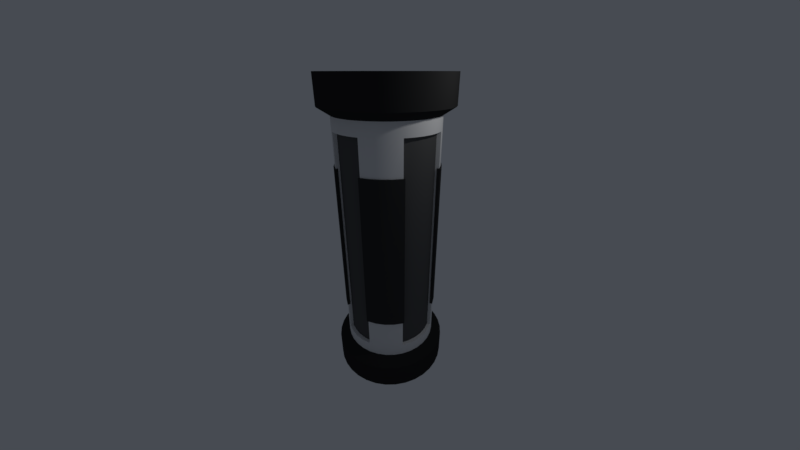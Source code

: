 # Source: acidpipe2.blend  (saved by Blender 2.79.0; exported with 4.5.12 LTS)
import bpy
from mathutils import Matrix  # noqa: F401  (used for matrix-valued properties, if any)

bpy.ops.wm.read_factory_settings(use_empty=True)
scene = bpy.context.scene
scene.name = 'Scene'

# ---- collections
col_collection_1 = bpy.data.collections.new('Collection 1'); scene.collection.children.link(col_collection_1)

# ---- materials (node trees are filled in below, after node groups)
mat_material = bpy.data.materials.new('Material')
mat_material.alpha_threshold = 0.0
mat_material.use_transparent_shadow = False
mat_material.roughness = 0.5
mat_material.line_color = (0.0, 0.0, 0.0, 1.0)
mat_material_001 = bpy.data.materials.new('Material.001')
mat_material_001.alpha_threshold = 0.0
mat_material_001.use_transparent_shadow = False
mat_material_001.diffuse_color = (0.0985, 0.0985, 0.0985, 1.0)
mat_material_001.roughness = 0.5
mat_material_002 = bpy.data.materials.new('Material.002')
mat_material_002.alpha_threshold = 0.0
mat_material_002.use_transparent_shadow = False
mat_material_002.diffuse_color = (0.02721, 0.02721, 0.02721, 1.0)
mat_material_002.roughness = 0.5
mat_material_003 = bpy.data.materials.new('Material.003')
mat_material_003.alpha_threshold = 0.0
mat_material_003.use_transparent_shadow = False
mat_material_003.diffuse_color = (0.03968, 0.03968, 0.03968, 1.0)
mat_material_003.roughness = 0.5
mat_material_004 = bpy.data.materials.new('Material.004')
mat_material_004.alpha_threshold = 0.0
mat_material_004.use_transparent_shadow = False
mat_material_004.diffuse_color = (0.0, 0.8, 0.006545, 1.0)
mat_material_004.roughness = 0.5

# ---- node groups
ng_auto_smooth = bpy.data.node_groups.new('Auto Smooth', 'GeometryNodeTree')
_s = ng_auto_smooth.interface.new_socket(name='Geometry', in_out='OUTPUT', socket_type='NodeSocketGeometry')
_s = ng_auto_smooth.interface.new_socket(name='Geometry', in_out='INPUT', socket_type='NodeSocketGeometry')
_s = ng_auto_smooth.interface.new_socket(name='Angle', in_out='INPUT', socket_type='NodeSocketFloat')
_s.subtype = 'ANGLE'
_s.min_value = 0.0
_s.max_value = 3.142
ng_auto_smooth.is_modifier = True
_N = ng_auto_smooth.nodes; _L = ng_auto_smooth.links
n0 = _N.new('NodeGroupOutput'); n0.name = 'Group Output'; n0.location = (480, -100)
n1 = _N.new('NodeGroupInput'); n1.name = 'Group Input'; n1.location = (-420, -300)
n2 = _N.new('NodeGroupInput'); n2.name = 'Group Input.001'; n2.location = (-60, -100)
n3 = _N.new('GeometryNodeSetShadeSmooth'); n3.name = 'Set Shade Smooth'; n3.location = (120, -100)
n3.domain = 'EDGE'
n4 = _N.new('GeometryNodeSetShadeSmooth'); n4.name = 'Set Shade Smooth.001'; n4.location = (300, -100)
n5 = _N.new('GeometryNodeInputMeshEdgeAngle'); n5.name = 'Edge Angle'; n5.location = (-420, -220)
n6 = _N.new('GeometryNodeInputEdgeSmooth'); n6.name = 'Is Edge Smooth'; n6.location = (-60, -160)
n7 = _N.new('GeometryNodeInputShadeSmooth'); n7.name = 'Is Face Smooth'; n7.location = (-240, -340)
n8 = _N.new('FunctionNodeBooleanMath'); n8.name = 'Boolean Math'; n8.location = (-60, -220)
n9 = _N.new('FunctionNodeCompare'); n9.name = 'Compare'; n9.location = (-240, -180)
n9.operation = 'LESS_EQUAL'
_L.new(n5.outputs[0], n9.inputs[0])
_L.new(n4.outputs[0], n0.inputs[0])
_L.new(n1.outputs[1], n9.inputs[1])
_L.new(n9.outputs[0], n8.inputs[0])
_L.new(n7.outputs[0], n8.inputs[1])
_L.new(n2.outputs[0], n3.inputs[0])
_L.new(n6.outputs[0], n3.inputs[1])
_L.new(n3.outputs[0], n4.inputs[0])
_L.new(n8.outputs[0], n3.inputs[2])
n0.is_active_output = True

# ---- material node trees

# ---- world
world_world = bpy.data.worlds.new('World'); scene.world = world_world
world_world.color = (0.06301, 0.07036, 0.08438)
world_world.use_sun_shadow = False
world_world.sun_shadow_jitter_overblur = 0.0
world_world.cycles.sampling_method = 'MANUAL'

# ---- cameras
cam_camera = bpy.data.cameras.new('Camera')
cam_camera.clip_start = 0.05
cam_camera.lens = 12.28
cam_camera.sensor_width = 32.0
cam_camera.sensor_height = 18.0
cam_camera.ortho_scale = 7.314
cam_camera.lens_unit = 'FOV'
cam_camera.dof.focus_distance = 0.0
cam_camera.dof.aperture_fstop = 128.0

# ---- lights
light_lamp = bpy.data.lights.new('Lamp', 'POINT')
light_lamp.transmission_factor = 0.0
light_lamp.cutoff_distance = 30.0
light_lamp.energy = 100.0
light_lamp.shadow_buffer_clip_start = 1.001
light_lamp.shadow_soft_size = 0.1
light_lamp.shadow_maximum_resolution = 0.006
light_lamp.use_absolute_resolution = True

# ---- meshes
me_cylinder_002 = bpy.data.meshes.new('Cylinder.002')
me_cylinder_002.from_pydata([(4.266e-08, 1.716, -5.371), (4.266e-08, 1.716, 5.371), (0.3153, 1.687, -5.371), (0.3153, 1.687, 5.371), (0.6198, 1.6, -5.371), (0.6198, 1.6, 5.371), (0.9032, 1.459, -5.371), (0.9032, 1.459, 5.371), (1.156, 1.268, -5.371), (1.156, 1.268, 5.371), (1.369, 1.034, -5.371), (1.369, 1.034, 5.371), (1.536, 0.7648, -5.371), (1.536, 0.7648, 5.371), (1.65, 0.4695, -5.371), (1.65, 0.4695, 5.371), (1.708, 0.1583, -5.371), (1.708, 0.1583, 5.371), (1.708, -0.1583, -5.371), (1.708, -0.1583, 5.371), (1.65, -0.4695, -5.371), (1.65, -0.4695, 5.371), (1.536, -0.7648, -5.371), (1.536, -0.7648, 5.371), (1.369, -1.034, -5.371), (1.369, -1.034, 5.371), (1.156, -1.268, -5.371), (1.156, -1.268, 5.371), (0.9032, -1.459, -5.371), (0.9032, -1.459, 5.371), (0.6198, -1.6, -5.371), (0.6198, -1.6, 5.371), (0.3153, -1.687, -5.371), (0.3153, -1.687, 5.371), (-9.255e-07, -1.716, -5.371), (-9.255e-07, -1.716, 5.371), (-0.3153, -1.687, -5.371), (-0.3153, -1.687, 5.371), (-0.6198, -1.6, -5.371), (-0.6198, -1.6, 5.371), (-0.9032, -1.459, -5.371), (-0.9032, -1.459, 5.371), (-1.156, -1.268, -5.371), (-1.156, -1.268, 5.371), (-1.369, -1.034, -5.371), (-1.369, -1.034, 5.371), (-1.536, -0.7648, -5.371), (-1.536, -0.7648, 5.371), (-1.65, -0.4695, -5.371), (-1.65, -0.4695, 5.371), (-1.708, -0.1583, -5.371), (-1.708, -0.1583, 5.371), (-1.708, 0.1583, -5.371), (-1.708, 0.1583, 5.371), (-1.65, 0.4695, -5.371), (-1.65, 0.4695, 5.371), (-1.536, 0.7648, -5.371), (-1.536, 0.7648, 5.371), (-1.369, 1.034, -5.371), (-1.369, 1.034, 5.371), (-1.156, 1.268, -5.371), (-1.156, 1.268, 5.371), (-0.9032, 1.459, -5.371), (-0.9032, 1.459, 5.371), (-0.6198, 1.6, -5.371), (-0.6198, 1.6, 5.371), (-0.3153, 1.687, -5.371), (-0.3153, 1.687, 5.371), (1.575, -0.1459, 3.781), (1.575, -0.1459, -3.781), (1.521, -0.4328, 3.781), (1.521, -0.4328, -3.781), (1.411, -0.7165, 3.781), (1.411, -0.7165, -3.781), (0.5832, -1.471, 3.781), (0.5832, -1.471, -3.781), (0.2906, -1.555, 3.781), (0.2906, -1.555, -3.781), (-8.743e-07, -1.582, 3.781), (-8.743e-07, -1.582, -3.781), (-0.2906, -1.555, 3.781), (-0.2906, -1.555, -3.781), (-0.5832, -1.471, 3.781), (-0.5832, -1.471, -3.781), (-1.411, -0.7165, 3.781), (-1.411, -0.7165, -3.781), (-1.521, -0.4328, 3.781), (-1.521, -0.4328, -3.781), (-1.575, -0.1459, 3.781), (-1.575, -0.1459, -3.781), (-1.575, 0.1459, 3.781), (-1.575, 0.1459, -3.781), (-1.521, 0.4328, 3.781), (-1.521, 0.4328, -3.781), (-1.411, 0.7165, 3.781), (-1.411, 0.7165, -3.781), (-0.5832, 1.471, 3.781), (-0.5832, 1.471, -3.781), (-1.678e-08, 1.582, -3.781), (-1.678e-08, 1.582, 3.781), (-0.2906, 1.555, 3.781), (-0.2906, 1.555, -3.781), (4.266e-08, 1.716, 3.781), (4.266e-08, 1.716, -3.781), (0.3153, 1.687, -3.781), (0.3153, 1.687, 3.781), (0.6198, 1.6, -3.781), (0.6198, 1.6, 3.781), (0.9032, 1.459, -3.781), (0.9032, 1.459, 3.781), (1.156, 1.268, -3.781), (1.156, 1.268, 3.781), (1.369, 1.034, -3.781), (1.369, 1.034, 3.781), (1.536, 0.7648, -3.781), (1.536, 0.7648, 3.781), (1.65, 0.4695, -3.781), (1.65, 0.4695, 3.781), (1.708, 0.1583, -3.781), (1.708, 0.1583, 3.781), (1.708, -0.1583, -3.781), (1.708, -0.1583, 3.781), (1.65, -0.4695, -3.781), (1.65, -0.4695, 3.781), (1.536, -0.7648, -3.781), (1.536, -0.7648, 3.781), (1.369, -1.034, -3.781), (1.369, -1.034, 3.781), (1.156, -1.268, -3.781), (1.156, -1.268, 3.781), (0.9032, -1.459, -3.781), (0.9032, -1.459, 3.781), (0.6198, -1.6, -3.781), (0.6198, -1.6, 3.781), (0.3153, -1.687, -3.781), (0.3153, -1.687, 3.781), (-9.255e-07, -1.716, -3.781), (-9.255e-07, -1.716, 3.781), (-0.3153, -1.687, -3.781), (-0.3153, -1.687, 3.781), (-0.6198, -1.6, -3.781), (-0.6198, -1.6, 3.781), (-0.9032, -1.459, -3.781), (-0.9032, -1.459, 3.781), (-1.156, -1.268, -3.781), (-1.156, -1.268, 3.781), (-1.369, -1.034, -3.781), (-1.369, -1.034, 3.781), (-1.536, -0.7648, -3.781), (-1.536, -0.7648, 3.781), (-1.65, -0.4695, -3.781), (-1.65, -0.4695, 3.781), (-1.708, -0.1583, -3.781), (-1.708, -0.1583, 3.781), (-1.708, 0.1583, -3.781), (-1.708, 0.1583, 3.781), (-1.65, 0.4695, -3.781), (-1.65, 0.4695, 3.781), (-1.536, 0.7648, -3.781), (-1.536, 0.7648, 3.781), (-1.369, 1.034, -3.781), (-1.369, 1.034, 3.781), (-1.156, 1.268, -3.781), (-1.156, 1.268, 3.781), (-0.9032, 1.459, -3.781), (-0.9032, 1.459, 3.781), (-0.6198, 1.6, -3.781), (-0.6198, 1.6, 3.781), (-0.3153, 1.687, -3.781), (-0.3153, 1.687, 3.781), (1.575, 0.1459, -3.781), (1.575, 0.1459, 3.781), (1.521, 0.4328, -3.781), (1.521, 0.4328, 3.781), (1.411, 0.7165, -3.781), (1.411, 0.7165, 3.781), (0.5832, 1.471, -3.781), (0.5832, 1.471, 3.781), (0.2906, 1.555, -3.781), (0.2906, 1.555, 3.781), (4.266e-08, 1.716, -4.214), (0.3153, 1.687, -4.214), (-0.3153, 1.687, -4.214), (0.6198, 1.6, -4.214), (0.9032, 1.459, -4.214), (1.156, 1.268, -4.214), (1.369, 1.034, -4.214), (1.536, 0.7648, -4.214), (1.65, 0.4695, -4.214), (1.708, 0.1583, -4.214), (1.708, -0.1583, -4.214), (1.65, -0.4695, -4.214), (1.536, -0.7648, -4.214), (1.369, -1.034, -4.214), (1.156, -1.268, -4.214), (0.9032, -1.459, -4.214), (0.6198, -1.6, -4.214), (0.3153, -1.687, -4.214), (-9.255e-07, -1.716, -4.214), (-0.3153, -1.687, -4.214), (-0.6198, -1.6, -4.214), (-0.9032, -1.459, -4.214), (-1.156, -1.268, -4.214), (-1.369, -1.034, -4.214), (-1.536, -0.7648, -4.214), (-1.65, -0.4695, -4.214), (-1.708, -0.1583, -4.214), (-1.708, 0.1583, -4.214), (-1.65, 0.4695, -4.214), (-1.536, 0.7648, -4.214), (-1.369, 1.034, -4.214), (-1.156, 1.268, -4.214), (-0.9032, 1.459, -4.214), (-0.6198, 1.6, -4.214), (-0.3153, 1.687, 4.214), (4.266e-08, 1.716, 4.214), (0.3153, 1.687, 4.214), (0.6198, 1.6, 4.214), (0.9032, 1.459, 4.214), (1.156, 1.268, 4.214), (1.369, 1.034, 4.214), (1.536, 0.7648, 4.214), (1.65, 0.4695, 4.214), (1.708, 0.1583, 4.214), (1.708, -0.1583, 4.214), (1.65, -0.4695, 4.214), (1.536, -0.7648, 4.214), (1.369, -1.034, 4.214), (1.156, -1.268, 4.214), (0.9032, -1.459, 4.214), (0.6198, -1.6, 4.214), (0.3153, -1.687, 4.214), (-9.255e-07, -1.716, 4.214), (-0.3153, -1.687, 4.214), (-0.6198, -1.6, 4.214), (-0.9032, -1.459, 4.214), (-1.156, -1.268, 4.214), (-1.369, -1.034, 4.214), (-1.536, -0.7648, 4.214), (-1.65, -0.4695, 4.214), (-1.708, -0.1583, 4.214), (-1.708, 0.1583, 4.214), (-1.65, 0.4695, 4.214), (-1.536, 0.7648, 4.214), (-1.369, 1.034, 4.214), (-1.156, 1.268, 4.214), (-0.9032, 1.459, 4.214), (-0.6198, 1.6, 4.214), (2.195e-07, 2.111, -5.371), (0.3879, 2.075, -5.371), (0.3879, 2.075, 5.371), (2.195e-07, 2.111, 5.371), (0.7625, 1.968, -5.371), (0.7625, 1.968, 5.371), (1.111, 1.795, -5.371), (1.111, 1.795, 5.371), (1.422, 1.56, -5.371), (1.422, 1.56, 5.371), (1.684, 1.272, -5.371), (1.684, 1.272, 5.371), (1.889, 0.9409, -5.371), (1.889, 0.9409, 5.371), (2.03, 0.5776, -5.371), (2.03, 0.5776, 5.371), (2.102, 0.1948, -5.371), (2.102, 0.1948, 5.371), (2.102, -0.1948, -5.371), (2.102, -0.1948, 5.371), (2.03, -0.5776, -5.371), (2.03, -0.5776, 5.371), (1.889, -0.9409, -5.371), (1.889, -0.9409, 5.371), (1.684, -1.272, -5.371), (1.684, -1.272, 5.371), (1.422, -1.56, -5.371), (1.422, -1.56, 5.371), (1.111, -1.795, -5.371), (1.111, -1.795, 5.371), (0.7625, -1.968, -5.371), (0.7625, -1.968, 5.371), (0.3879, -2.075, -5.371), (0.3879, -2.075, 5.371), (-1.074e-06, -2.111, -5.371), (-1.074e-06, -2.111, 5.371), (-0.3879, -2.075, -5.371), (-0.3879, -2.075, 5.371), (-0.7625, -1.968, -5.371), (-0.7625, -1.968, 5.371), (-1.111, -1.795, -5.371), (-1.111, -1.795, 5.371), (-1.422, -1.56, -5.371), (-1.422, -1.56, 5.371), (-1.684, -1.272, -5.371), (-1.684, -1.272, 5.371), (-1.889, -0.9408, -5.371), (-1.889, -0.9408, 5.371), (-2.03, -0.5776, -5.371), (-2.03, -0.5776, 5.371), (-2.102, -0.1948, -5.371), (-2.102, -0.1948, 5.371), (-2.102, 0.1948, -5.371), (-2.102, 0.1948, 5.371), (-2.03, 0.5776, -5.371), (-2.03, 0.5776, 5.371), (-1.889, 0.9409, -5.371), (-1.889, 0.9409, 5.371), (-1.684, 1.272, -5.371), (-1.684, 1.272, 5.371), (-1.422, 1.56, -5.371), (-1.422, 1.56, 5.371), (-1.111, 1.795, -5.371), (-1.111, 1.795, 5.371), (-0.7625, 1.968, -5.371), (-0.7625, 1.968, 5.371), (-0.3878, 2.075, -5.371), (-0.3878, 2.075, 5.371), (-0.3878, 2.075, 4.467), (0.3879, 2.075, -4.467), (0.7625, 1.968, -4.467), (1.111, 1.795, -4.467), (1.422, 1.56, -4.467), (1.684, 1.272, -4.467), (1.889, 0.9409, -4.467), (2.03, 0.5776, -4.467), (2.102, 0.1948, -4.467), (2.102, -0.1948, -4.467), (2.03, -0.5776, -4.467), (1.889, -0.9409, -4.467), (1.684, -1.272, -4.467), (1.422, -1.56, -4.467), (1.111, -1.795, -4.467), (0.7625, -1.968, -4.467), (0.3879, -2.075, -4.467), (-1.074e-06, -2.111, -4.467), (-0.3879, -2.075, -4.467), (-0.7625, -1.968, -4.467), (-1.111, -1.795, -4.467), (-1.422, -1.56, -4.467), (-1.684, -1.272, -4.467), (-1.889, -0.9408, -4.467), (-2.03, -0.5776, -4.467), (-2.102, -0.1948, -4.467), (-2.102, 0.1948, -4.467), (-2.03, 0.5776, -4.467), (-1.889, 0.9409, -4.467), (-1.684, 1.272, -4.467), (-1.422, 1.56, -4.467), (-1.111, 1.795, -4.467), (-0.7625, 1.968, -4.467), (2.195e-07, 2.111, -4.467), (-0.3878, 2.075, -4.467), (2.195e-07, 2.111, 4.467), (0.3879, 2.075, 4.467), (0.7625, 1.968, 4.467), (1.111, 1.795, 4.467), (1.422, 1.56, 4.467), (1.684, 1.272, 4.467), (1.889, 0.9409, 4.467), (2.03, 0.5776, 4.467), (2.102, 0.1948, 4.467), (2.102, -0.1948, 4.467), (2.03, -0.5776, 4.467), (1.889, -0.9409, 4.467), (1.684, -1.272, 4.467), (1.422, -1.56, 4.467), (1.111, -1.795, 4.467), (0.7625, -1.968, 4.467), (0.3879, -2.075, 4.467), (-1.074e-06, -2.111, 4.467), (-0.3879, -2.075, 4.467), (-0.7625, -1.968, 4.467), (-1.111, -1.795, 4.467), (-1.422, -1.56, 4.467), (-1.684, -1.272, 4.467), (-1.889, -0.9408, 4.467), (-2.03, -0.5776, 4.467), (-2.102, -0.1948, 4.467), (-2.102, 0.1948, 4.467), (-2.03, 0.5776, 4.467), (-1.889, 0.9409, 4.467), (-1.684, 1.272, 4.467), (-1.422, 1.56, 4.467), (-1.111, 1.795, 4.467), (-0.7625, 1.968, 4.467), (0.6032, 1.541, 2.668), (0.6032, 1.541, -2.668), (1.479, 0.7428, -2.668), (1.479, 0.7428, 2.668), (1.536, 0.7648, -2.741), (1.536, 0.7648, 2.741), (1.369, 1.034, 2.741), (1.369, 1.034, -2.741), (1.156, 1.268, 2.741), (1.156, 1.268, -2.741), (0.9032, 1.459, 2.741), (0.9032, 1.459, -2.741), (0.6198, 1.6, 2.741), (0.6198, 1.6, -2.741), (1.479, -0.7428, 2.668), (1.479, -0.7428, -2.668), (0.6032, -1.541, -2.668), (0.6032, -1.541, 2.668), (0.6198, -1.6, -2.741), (0.6198, -1.6, 2.741), (0.9032, -1.459, 2.741), (0.9032, -1.459, -2.741), (1.156, -1.268, 2.741), (1.156, -1.268, -2.741), (1.369, -1.034, 2.741), (1.369, -1.034, -2.741), (1.536, -0.7648, 2.741), (1.536, -0.7648, -2.741), (-1.479, 0.7428, 2.668), (-1.479, 0.7428, -2.668), (-0.6032, 1.541, -2.668), (-0.6032, 1.541, 2.668), (-0.6198, 1.6, -2.741), (-0.6198, 1.6, 2.741), (-0.9032, 1.459, 2.741), (-0.9032, 1.459, -2.741), (-1.156, 1.268, 2.741), (-1.156, 1.268, -2.741), (-1.369, 1.034, 2.741), (-1.369, 1.034, -2.741), (-1.536, 0.7648, 2.741), (-1.536, 0.7648, -2.741), (-1.479, -0.7428, -2.668), (-1.479, -0.7428, 2.668), (-0.6032, -1.541, 2.668), (-0.6032, -1.541, -2.668), (-1.536, -0.7648, -2.741), (-1.536, -0.7648, 2.741), (-1.369, -1.034, 2.741), (-1.369, -1.034, -2.741), (-1.156, -1.268, 2.741), (-1.156, -1.268, -2.741), (-0.9032, -1.459, 2.741), (-0.9032, -1.459, -2.741), (-0.6198, -1.6, 2.741), (-0.6198, -1.6, -2.741), (1.536, 0.7648, 2.668), (1.411, 0.7165, 2.741), (1.411, 0.7165, -2.741), (1.536, 0.7648, -2.668), (0.6198, 1.6, -2.668), (0.5832, 1.471, -2.741), (0.5832, 1.471, 2.741), (0.6198, 1.6, 2.668), (0.9032, 1.459, -2.668), (0.9032, 1.459, 2.668), (1.156, 1.268, -2.668), (1.156, 1.268, 2.668), (1.369, 1.034, -2.668), (1.369, 1.034, 2.668), (0.6198, -1.6, 2.668), (0.5832, -1.471, 2.741), (0.5832, -1.471, -2.741), (0.6198, -1.6, -2.668), (1.536, -0.7648, -2.668), (1.411, -0.7165, -2.741), (1.411, -0.7165, 2.741), (1.536, -0.7648, 2.668), (1.369, -1.034, -2.668), (1.369, -1.034, 2.668), (1.156, -1.268, -2.668), (1.156, -1.268, 2.668), (0.9032, -1.459, -2.668), (0.9032, -1.459, 2.668), (-1.536, 0.7648, -2.668), (-1.411, 0.7165, -2.741), (-1.411, 0.7165, 2.741), (-1.536, 0.7648, 2.668), (-0.6198, 1.6, 2.668), (-0.5832, 1.471, 2.741), (-0.5832, 1.471, -2.741), (-0.6198, 1.6, -2.668), (-1.369, 1.034, -2.668), (-1.369, 1.034, 2.668), (-1.156, 1.268, -2.668), (-1.156, 1.268, 2.668), (-0.9032, 1.459, -2.668), (-0.9032, 1.459, 2.668), (-0.6198, -1.6, -2.668), (-0.5832, -1.471, -2.741), (-0.5832, -1.471, 2.741), (-0.6198, -1.6, 2.668), (-1.536, -0.7648, 2.668), (-1.411, -0.7165, 2.741), (-1.411, -0.7165, -2.741), (-1.536, -0.7648, -2.668), (-0.9032, -1.459, -2.668), (-0.9032, -1.459, 2.668), (-1.156, -1.268, -2.668), (-1.156, -1.268, 2.668), (-1.369, -1.034, -2.668), (-1.369, -1.034, 2.668), (1.591, 0.7463, -2.668), (1.591, 0.7463, 2.668), (0.5963, 1.653, 2.668), (0.5963, 1.653, -2.668), (0.9228, 1.49, 2.668), (0.9228, 1.49, -2.668), (1.181, 1.296, 2.668), (1.181, 1.296, -2.668), (1.399, 1.056, 2.668), (1.399, 1.056, -2.668), (0.5963, -1.653, -2.668), (0.5963, -1.653, 2.668), (1.591, -0.7463, 2.668), (1.591, -0.7463, -2.668), (1.399, -1.056, 2.668), (1.399, -1.056, -2.668), (1.181, -1.296, 2.668), (1.181, -1.296, -2.668), (0.9228, -1.49, 2.668), (0.9228, -1.49, -2.668), (-1.591, 0.7463, 2.668), (-1.591, 0.7463, -2.668), (-0.5963, 1.653, -2.668), (-0.5963, 1.653, 2.668), (-1.399, 1.056, 2.668), (-1.399, 1.056, -2.668), (-1.181, 1.296, 2.668), (-1.181, 1.296, -2.668), (-0.9228, 1.49, 2.668), (-0.9228, 1.49, -2.668), (-0.5963, -1.653, 2.668), (-0.5963, -1.653, -2.668), (-1.591, -0.7463, -2.668), (-1.591, -0.7463, 2.668), (-0.9228, -1.49, 2.668), (-0.9228, -1.49, -2.668), (-1.181, -1.295, 2.668), (-1.181, -1.295, -2.668), (-1.399, -1.056, 2.668), (-1.399, -1.056, -2.668), (1.493, 0.7082, 2.668), (1.493, 0.7082, -2.668), (0.5675, 1.552, -2.668), (0.5675, 1.552, 2.668), (0.5675, -1.552, 2.668), (0.5675, -1.552, -2.668), (1.493, -0.7082, -2.668), (1.493, -0.7082, 2.668), (-1.493, 0.7082, -2.668), (-1.493, 0.7082, 2.668), (-0.5675, 1.552, 2.668), (-0.5675, 1.552, -2.668), (-0.5675, -1.552, -2.668), (-0.5675, -1.552, 2.668), (-1.493, -0.7082, 2.668), (-1.493, -0.7082, -2.668), (0.089, 1.228, -3.992), (0.04138, 1.074, 4.032), (0.3088, 1.073, -4.08), (0.1479, 1.275, 4.07), (0.2764, 1.17, -4.211), (0.2553, 1.051, 4.138), (0.4931, 1.075, -4.157), (0.6125, 1.017, 4.033), (0.8402, 0.7862, -3.961), (0.8393, 0.9326, 4.052), (1.021, 0.4677, -4.002), (0.9762, 0.7234, 3.972), (1.079, 0.4777, -4.051), (1.116, 0.4603, 3.951), (1.14, 0.306, -4.081), (1.21, 0.1918, 3.863), (1.146, 0.003354, -4.13), (1.181, -0.001026, 3.969), (1.154, -0.07609, -3.985), (1.053, -0.2231, 3.995), (1.191, -0.2839, -3.958), (0.967, -0.2715, 3.81), (1.07, -0.5803, -3.871), (1.112, -0.5631, 3.865), (1.124, -0.9017, -3.946), (0.8646, -0.7916, 4.071), (0.9174, -0.9954, -4.003), (0.6528, -0.9852, 4.153), (0.5903, -1.035, -3.934), (0.6396, -1.137, 3.985), (0.518, -1.1, -4.029), (0.4108, -1.142, 4.002), (0.307, -1.192, -4.263), (0.3253, -1.055, 4.088), (0.06802, -1.269, -4.204), (0.01793, -1.082, 4.099), (-0.216, -1.244, -4.087), (-0.3439, -1.168, 3.955), (-0.3853, -1.146, -4.078), (-0.4971, -1.149, 3.984), (-0.3977, -0.8987, -3.936), (-0.5467, -1.005, 4.009), (-0.6283, -0.9689, -4.114), (-0.571, -0.755, 4.08), (-0.8198, -0.8357, -3.968), (-0.87, -0.6949, 4.168), (-1.083, -0.5041, -3.956), (-1.089, -0.6004, 4.223), (-1.123, -0.3173, -3.937), (-1.056, -0.363, 4.215), (-1.005, -0.2869, -4.04), (-1.077, 0.007849, 4.174), (-1.031, 0.02592, -4.084), (-1.045, 0.02843, 4.082), (-1.122, 0.5382, -4.119), (-1.155, 0.175, 4.165), (-1.136, 0.6225, -4.035), (-1.215, 0.4993, 4.06), (-0.9775, 0.654, -4.048), (-0.9849, 0.7005, 3.963), (-0.7657, 0.7694, -4.111), (-0.6248, 0.977, 4.115), (-0.4359, 0.9562, -4.061), (-0.5237, 1.052, 3.966), (-0.2192, 1.062, -3.994), (-0.498, 1.256, 3.916), (-0.1331, 1.268, -3.974), (-0.1311, 1.264, 3.931), (0.081, 1.361, -3.449), (0.1494, 1.409, -3.017), (0.174, 1.293, -2.589), (0.06608, 1.12, -2.139), (0.1046, 1.267, -1.399), (0.05227, 1.083, -0.778), (-0.02428, 1.192, -0.1665), (-0.04743, 1.363, 0.2628), (-0.1079, 1.227, 0.8641), (-0.1242, 1.281, 1.506), (-0.1874, 1.098, 2.064), (0.009573, 1.212, 2.479), (0.05908, 1.027, 2.957), (0.1125, 1.118, 3.547), (0.429, 1.281, 3.611), (0.272, 1.136, 2.985), (0.06867, 1.087, 2.433), (-0.04403, 1.061, 1.853), (0.1781, 1.178, 1.359), (0.4022, 0.9648, 0.8598), (0.3003, 1.134, 0.3228), (0.3308, 1.256, -0.232), (0.2155, 1.217, -0.807), (0.2948, 1.456, -1.405), (0.2159, 1.226, -1.929), (0.1879, 1.239, -2.521), (0.2363, 1.274, -3.038), (0.2397, 1.099, -3.557), (0.4883, 0.9198, 3.555), (0.409, 1.005, 3.018), (0.3425, 1.024, 2.491), (0.3528, 1.065, 1.695), (0.4149, 0.9743, 1.41), (0.5949, 0.8856, 0.9356), (0.4714, 1.07, 0.3069), (0.564, 1.198, -0.3238), (0.3615, 1.155, -0.8589), (0.4295, 1.275, -1.412), (0.3799, 1.079, -1.784), (0.3853, 1.081, -2.457), (0.3951, 1.123, -3.086), (0.3054, 1.062, -3.686), (0.8512, 0.9624, 3.549), (0.8334, 1.076, 3.065), (0.6213, 1.008, 2.507), (0.542, 0.925, 1.738), (0.6601, 0.8617, 1.381), (0.7047, 0.8058, 0.7589), (0.6995, 0.9454, 0.2309), (0.578, 1.015, -0.3231), (0.483, 0.9749, -0.8665), (0.5648, 1.028, -1.43), (0.594, 1.02, -1.901), (0.5981, 0.9679, -2.515), (0.6253, 1.02, -3.043), (0.5767, 1.028, -3.634), (0.9638, 0.8921, 3.757), (0.8868, 0.8933, 3.176), (0.8193, 0.9191, 2.564), (0.7874, 0.9304, 1.962), (0.9443, 0.979, 1.409), (0.8925, 0.7948, 0.7881), (0.9362, 0.7608, 0.271), (0.7735, 0.8921, -0.3271), (0.7522, 0.9282, -1.003), (0.6684, 0.8425, -1.467), (0.7661, 0.874, -1.989), (0.81, 0.9105, -2.475), (0.8992, 0.9688, -3.008), (0.8405, 0.9182, -3.579), (0.9308, 0.7083, 3.581), (0.7812, 0.6751, 2.978), (0.9261, 0.7869, 2.355), (0.9624, 0.7651, 1.894), (1.034, 0.8074, 1.383), (0.9185, 0.6891, 0.84), (0.7856, 0.6865, 0.3015), (0.8584, 0.5128, -0.3036), (0.8858, 0.4416, -0.8269), (0.8919, 0.4959, -1.27), (0.9273, 0.6496, -2.056), (0.9265, 0.7718, -2.554), (1.183, 0.8149, -2.986), (1.009, 0.655, -3.57), (1.087, 0.5252, 3.543), (1.06, 0.5438, 2.978), (1.065, 0.5344, 2.438), (0.9266, 0.4899, 1.995), (1.094, 0.6506, 1.527), (1.119, 0.5236, 0.8338), (1.045, 0.6001, 0.292), (1.101, 0.5112, -0.3759), (1.122, 0.5344, -0.8173), (1.014, 0.6548, -1.293), (0.8718, 0.7137, -2.053), (0.9423, 0.5185, -2.692), (1.271, 0.4468, -3.132), (1.146, 0.4259, -3.563), (1.118, 0.3671, 3.518), (1.239, 0.4654, 3.111), (1.141, 0.4351, 2.567), (1.058, 0.3493, 1.921), (1.302, 0.363, 1.557), (1.216, 0.343, 0.889), (1.168, 0.4932, 0.4097), (1.103, 0.3977, -0.2703), (1.069, 0.3241, -0.818), (1.016, 0.3764, -1.18), (1.037, 0.4249, -1.783), (1.036, 0.3396, -2.432), (1.118, 0.1178, -3.111), (1.19, 0.09886, -3.52), (1.021, 0.1291, 3.477), (1.265, 0.1205, 2.975), (1.162, 0.07853, 2.506), (1.036, 0.1066, 1.891), (1.193, 0.1109, 1.415), (1.23, 0.1163, 0.8219), (1.221, 0.1961, 0.2533), (1.171, 0.1209, -0.338), (1.226, -0.03225, -0.9199), (1.149, 0.02872, -1.342), (1.165, 0.03291, -1.998), (1.197, 0.07165, -2.542), (1.204, 0.03189, -3.296), (1.242, 0.004915, -3.65), (1.063, -0.09424, 3.554), (1.093, -0.1442, 2.988), (1.142, -0.2757, 2.672), (1.217, -0.05619, 2.125), (1.139, -0.04328, 1.348), (1.121, -0.09517, 0.7637), (0.9893, -0.147, 0.2147), (0.9489, -0.02441, -0.3348), (1.21, -0.1381, -0.9097), (1.29, -0.2671, -1.267), (1.342, -0.2196, -1.949), (1.217, -0.1505, -2.493), (1.192, -0.04763, -3.099), (1.295, -0.1222, -3.559), (1.112, -0.2309, 3.489), (1.061, -0.402, 2.92), (1.123, -0.3508, 2.581), (1.222, -0.2651, 1.945), (1.163, -0.3936, 1.255), (1.23, -0.2676, 0.743), (1.094, -0.4799, 0.3438), (0.958, -0.2974, -0.2004), (1.162, -0.1968, -0.948), (1.347, -0.3927, -1.302), (1.145, -0.3006, -1.855), (0.9903, -0.2994, -2.54), (1.069, -0.3207, -3.081), (1.176, -0.5473, -3.569), (1.205, -0.6447, 3.482), (1.222, -0.6685, 2.922), (1.197, -0.3697, 2.541), (1.082, -0.4692, 1.985), (0.9015, -0.6711, 1.477), (1.127, -0.4599, 0.8548), (1.236, -0.551, 0.4547), (1.02, -0.5086, -0.1812), (0.9161, -0.3593, -0.8259), (1.259, -0.5295, -1.41), (1.13, -0.5589, -1.901), (1.026, -0.5247, -2.495), (1.008, -0.5041, -3.027), (0.8883, -0.7032, -3.44), (0.7967, -0.8083, 3.606), (0.8761, -0.715, 2.969), (0.9709, -0.6299, 2.337), (1.115, -0.7947, 1.94), (0.972, -0.9768, 1.529), (1.057, -0.8725, 0.7684), (0.9899, -0.7594, 0.2908), (0.8817, -0.6823, -0.3026), (0.8251, -0.5643, -0.798), (0.9908, -0.7405, -1.361), (1.005, -0.8214, -1.782), (0.9024, -0.7124, -2.365), (1.008, -0.5909, -3.028), (1.008, -0.7996, -3.541), (0.6311, -0.9413, 3.613), (0.7646, -0.8535, 3.015), (0.8691, -0.7916, 2.482), (0.8269, -0.9259, 1.987), (0.6301, -1.046, 1.417), (0.8352, -0.9276, 0.7902), (0.806, -0.8443, 0.2047), (0.699, -0.8789, -0.3101), (0.7724, -0.898, -0.8167), (0.9145, -1.05, -1.401), (0.9375, -0.8758, -1.764), (0.6766, -0.8065, -2.331), (0.9226, -0.7914, -3.179), (1.003, -0.9948, -3.713), (0.5879, -0.992, 3.423), (0.578, -0.9643, 2.841), (0.7447, -0.8255, 2.398), (0.676, -0.9921, 1.952), (0.6388, -0.9654, 1.363), (0.7514, -0.8144, 0.9725), (0.7387, -0.8816, 0.2492), (0.577, -1.15, -0.2116), (0.5731, -1.104, -0.846), (0.732, -1.103, -1.393), (0.7947, -0.9401, -1.76), (0.6016, -0.9431, -2.342), (0.5297, -0.9156, -3.034), (0.6328, -1.023, -3.54), (0.3864, -0.9448, 3.504), (0.3913, -1.059, 2.99), (0.4501, -0.9835, 2.354), (0.4447, -1.094, 1.854), (0.4836, -1.058, 1.215), (0.4899, -1.124, 0.8675), (0.6, -1.082, 0.2515), (0.5426, -1.126, -0.1996), (0.3788, -1.014, -0.8667), (0.4151, -1.151, -1.392), (0.4064, -1.281, -1.841), (0.4344, -1.215, -2.46), (0.4418, -1.107, -3.014), (0.6124, -1.101, -3.547), (0.2279, -1.08, 3.594), (0.1868, -1.175, 3.161), (0.1933, -1.177, 2.534), (0.1676, -1.121, 1.905), (0.2023, -1.001, 1.314), (0.2525, -1.19, 0.7951), (0.2502, -1.129, 0.275), (0.224, -1.259, -0.373), (0.1537, -1.15, -0.8891), (0.2179, -1.199, -1.345), (0.2969, -1.259, -1.956), (0.3363, -1.388, -2.58), (0.2397, -1.354, -3.176), (0.3203, -1.299, -3.81), (-0.05395, -1.171, 3.642), (-0.1088, -1.229, 3.114), (-0.1073, -1.325, 2.615), (-0.2197, -1.234, 1.989), (-0.1014, -1.135, 1.385), (0.1586, -1.295, 0.7098), (0.07125, -1.089, 0.2069), (-0.03263, -1.233, -0.3045), (-0.08125, -1.158, -0.7346), (-0.1072, -1.331, -1.288), (-0.1584, -1.118, -2.032), (0.05032, -1.252, -2.596), (0.1462, -1.406, -3.196), (0.1649, -1.383, -3.815), (-0.26, -1.198, 3.512), (-0.1651, -1.212, 2.978), (-0.2198, -1.275, 2.459), (-0.2716, -1.405, 1.985), (-0.2348, -1.268, 1.432), (-0.183, -1.374, 0.8859), (-0.2437, -1.214, 0.2825), (-0.1878, -1.314, -0.2379), (-0.2074, -1.185, -0.8001), (-0.3067, -1.202, -1.343), (-0.3672, -1.114, -1.924), (-0.1085, -1.192, -2.427), (-0.05196, -1.202, -2.978), (-0.1477, -1.183, -3.596), (-0.4173, -1.211, 3.471), (-0.2891, -1.159, 2.83), (-0.4895, -1.086, 2.217), (-0.6599, -1.291, 1.87), (-0.498, -1.155, 1.368), (-0.4531, -1.141, 0.826), (-0.4603, -1.118, 0.2591), (-0.4405, -1.137, -0.3587), (-0.5495, -1.14, -1.072), (-0.55, -1.08, -1.457), (-0.5289, -1.097, -1.898), (-0.5206, -1.122, -2.397), (-0.3995, -1.105, -3.099), (-0.3575, -1.044, -3.675), (-0.5533, -1.116, 3.513), (-0.6583, -1.045, 2.936), (-0.6472, -0.9101, 2.434), (-0.6814, -1.036, 1.912), (-0.6761, -1.012, 1.396), (-0.7467, -0.8789, 0.7465), (-0.7278, -0.8836, 0.2374), (-0.588, -0.9426, -0.3143), (-0.6664, -0.9107, -1.03), (-0.7042, -1.002, -1.421), (-0.7151, -1.015, -1.953), (-0.784, -1.008, -2.649), (-0.6189, -1.047, -3.059), (-0.4016, -0.9055, -3.45), (-0.6418, -0.7795, 3.515), (-0.894, -0.7706, 2.87), (-0.9259, -0.7096, 2.591), (-0.8296, -0.8885, 1.999), (-0.729, -0.9722, 1.472), (-0.826, -0.9425, 0.8578), (-0.9508, -0.9505, 0.1522), (-0.8303, -0.9899, -0.4252), (-0.8605, -0.8105, -0.8887), (-0.8535, -0.8211, -1.382), (-0.84, -0.7849, -1.823), (-0.881, -0.8358, -2.5), (-0.8478, -0.7013, -2.931), (-0.7552, -0.834, -3.53), (-0.9955, -0.6723, 3.561), (-1.08, -0.8334, 2.854), (-1.061, -0.7183, 2.478), (-0.9633, -0.7952, 1.886), (-0.8296, -0.7, 1.286), (-0.8915, -0.6213, 0.8896), (-0.9627, -0.7498, 0.2788), (-1.05, -0.7621, -0.2817), (-1.066, -0.56, -0.8951), (-1.053, -0.5887, -1.58), (-0.9599, -0.6506, -1.972), (-0.9751, -0.8085, -2.552), (-1.01, -0.7407, -3.122), (-0.8907, -0.7668, -3.53), (-1.106, -0.5829, 3.674), (-1.004, -0.7511, 2.986), (-1.1, -0.6236, 2.455), (-1.071, -0.5327, 1.913), (-1.083, -0.5254, 1.359), (-0.915, -0.5791, 0.8811), (-0.9394, -0.6724, 0.3013), (-1.202, -0.5616, -0.2678), (-1.074, -0.4224, -0.9288), (-1.123, -0.4142, -1.518), (-1.052, -0.4428, -1.905), (-1.16, -0.5205, -2.482), (-1.125, -0.7198, -3.156), (-0.8963, -0.5782, -3.551), (-1.187, -0.3641, 3.626), (-1.254, -0.5323, 2.9), (-1.308, -0.5748, 2.331), (-1.111, -0.3799, 1.815), (-1.38, -0.3381, 1.291), (-1.227, -0.3158, 0.7475), (-1.175, -0.4669, 0.2629), (-1.12, -0.4405, -0.3656), (-1.025, -0.4498, -1.017), (-1.097, -0.3373, -1.445), (-0.9976, -0.4728, -1.817), (-1.06, -0.3898, -2.375), (-1.036, -0.4616, -3.071), (-0.8996, -0.2779, -3.558), (-1.079, 0.08442, 3.549), (-1.136, -0.09971, 2.993), (-1.236, -0.285, 2.452), (-1.132, -0.2569, 1.945), (-1.332, -0.0007245, 1.541), (-1.221, 0.08367, 0.8895), (-1.337, -0.01134, 0.213), (-1.257, -0.1172, -0.2649), (-1.318, -0.1288, -0.8806), (-1.274, 0.08934, -1.46), (-1.186, -0.09772, -1.9), (-1.203, -0.2191, -2.319), (-1.191, -0.2956, -3.141), (-0.9228, -0.1814, -3.675), (-1.096, 0.0844, 3.495), (-1.107, 0.1575, 3.021), (-1.146, 0.1658, 2.476), (-1.2, -0.08836, 1.829), (-1.331, -0.04798, 1.433), (-1.259, 0.04616, 0.9019), (-1.322, 0.2958, 0.3193), (-1.273, 0.1969, -0.08026), (-1.328, 0.1732, -0.7357), (-1.277, 0.162, -1.406), (-1.208, 0.09421, -1.93), (-1.24, 0.04943, -2.267), (-1.345, 0.1453, -2.923), (-1.088, 0.1169, -3.459), (-1.104, 0.2394, 3.606), (-1.059, 0.284, 2.983), (-1.111, 0.3387, 2.427), (-1.128, 0.2587, 1.872), (-1.228, 0.1936, 1.386), (-1.294, 0.4272, 0.7227), (-1.136, 0.3243, 0.2445), (-1.031, 0.1567, -0.2569), (-1.157, 0.2036, -0.8479), (-1.246, 0.2629, -1.393), (-1.261, 0.3095, -1.979), (-1.166, 0.2838, -2.459), (-1.092, 0.404, -3.103), (-1.167, 0.5126, -3.651), (-1.164, 0.5579, 3.625), (-1.317, 0.5431, 2.967), (-1.09, 0.5374, 2.349), (-1.05, 0.4733, 1.79), (-1.102, 0.3561, 1.227), (-1.247, 0.5732, 0.7189), (-1.099, 0.5656, 0.2499), (-1.091, 0.6141, -0.3435), (-1.057, 0.5416, -0.8514), (-0.9729, 0.5966, -1.387), (-1.249, 0.6016, -2.016), (-1.184, 0.5622, -2.486), (-1.123, 0.5994, -3.081), (-1.298, 0.6629, -3.638), (-0.9778, 0.7531, 3.572), (-1.058, 0.7461, 2.878), (-0.9636, 0.8196, 2.22), (-1.073, 0.7486, 1.872), (-0.8927, 0.6335, 1.2), (-1.025, 0.7086, 0.6607), (-1.075, 0.7442, 0.2576), (-1.137, 0.7597, -0.2408), (-1.181, 0.6986, -0.7789), (-0.9476, 0.7564, -1.405), (-1.033, 0.7355, -1.997), (-0.9821, 0.7239, -2.568), (-0.9974, 0.7043, -3.068), (-1.035, 0.7053, -3.574), (-0.6646, 0.9934, 3.693), (-0.6444, 0.9456, 2.879), (-0.8892, 0.9195, 2.267), (-0.9449, 0.9598, 1.965), (-0.8347, 0.8294, 1.442), (-0.74, 0.956, 0.81), (-0.9472, 1.012, 0.3024), (-0.8851, 0.9272, -0.2573), (-0.8537, 0.7797, -0.7244), (-0.7405, 0.8556, -1.358), (-0.7243, 0.8378, -1.99), (-0.6552, 0.8483, -2.63), (-0.9085, 0.8076, -3.076), (-0.838, 0.8643, -3.601), (-0.576, 0.9364, 3.739), (-0.5889, 0.969, 3.059), (-0.7833, 0.8447, 2.447), (-0.6114, 0.9697, 1.853), (-0.5671, 1.058, 1.474), (-0.4664, 1.047, 1.003), (-0.7064, 1.177, 0.451), (-0.7412, 1.119, -0.2922), (-0.7302, 0.989, -0.6125), (-0.4508, 0.8469, -1.215), (-0.467, 0.8666, -1.944), (-0.521, 1.048, -2.41), (-0.7599, 0.9066, -2.803), (-0.6262, 1.017, -3.535), (-0.4411, 1.1, 3.58), (-0.3892, 1.096, 3.056), (-0.4572, 1.068, 2.451), (-0.4209, 1.04, 1.885), (-0.4181, 1.246, 1.403), (-0.458, 1.079, 0.7763), (-0.4622, 1.071, 0.223), (-0.4867, 0.8844, -0.3696), (-0.6075, 0.9196, -0.7747), (-0.478, 0.951, -1.185), (-0.377, 1.036, -1.955), (-0.2677, 1.058, -2.605), (-0.4554, 0.9911, -2.958), (-0.4193, 1.145, -3.54), (-0.1155, 1.172, 3.431), (-0.1332, 1.032, 3.004), (-0.1118, 1.125, 2.538), (-0.2288, 0.9648, 2.077), (-0.1784, 1.141, 1.359), (-0.2167, 1.111, 0.7072), (-0.1284, 1.14, 0.1667), (-0.07106, 0.9648, -0.212), (-0.08397, 1.016, -0.8076), (-0.1744, 1.216, -1.327), (-0.1095, 1.182, -2.024), (0.0662, 1.135, -2.472), (-0.1523, 1.196, -2.913), (-0.2007, 1.39, -3.434)], [], [(182, 168, 103, 180), (183, 106, 108, 184), (184, 108, 110, 185), (185, 110, 112, 186), (186, 112, 114, 187), (187, 114, 116, 188), (188, 116, 118, 189), (189, 118, 120, 190), (190, 120, 122, 191), (191, 122, 124, 192), (192, 124, 126, 193), (193, 126, 128, 194), (194, 128, 130, 195), (195, 130, 132, 196), (196, 132, 134, 197), (197, 134, 136, 198), (198, 136, 138, 199), (199, 138, 140, 200), (200, 140, 142, 201), (201, 142, 144, 202), (202, 144, 146, 203), (203, 146, 148, 204), (204, 148, 150, 205), (205, 150, 152, 206), (206, 152, 154, 207), (207, 154, 156, 208), (208, 156, 158, 209), (209, 158, 160, 210), (210, 160, 162, 211), (211, 162, 164, 212), (212, 164, 166, 213), (213, 166, 168, 182), (3, 1, 67, 65, 63, 61, 59, 57, 55, 53, 51, 49, 47, 45, 43, 41, 39, 37, 35, 33, 31, 29, 27, 25, 23, 21, 19, 17, 15, 13, 11, 9, 7, 5), (100, 99, 98, 101), (180, 103, 104, 181), (0, 2, 4, 6, 8, 10, 12, 14, 16, 18, 20, 22, 24, 26, 28, 30, 32, 34, 36, 38, 40, 42, 44, 46, 48, 50, 52, 54, 56, 58, 60, 62, 64, 66), (181, 104, 106, 183), (9, 11, 259, 257), (43, 45, 293, 291), (207, 208, 343, 342), (10, 8, 256, 258), (44, 42, 290, 292), (208, 209, 344, 343), (7, 9, 257, 255), (209, 210, 345, 344), (8, 6, 254, 256), (41, 43, 291, 289), (210, 211, 346, 345), (5, 7, 255, 253), (42, 40, 288, 290), (211, 212, 347, 346), (6, 4, 252, 254), (212, 213, 348, 347), (3, 5, 253, 250), (39, 41, 289, 287), (213, 182, 350, 348), (4, 2, 249, 252), (40, 38, 286, 288), (180, 181, 317, 349), (1, 3, 250, 251), (181, 183, 318, 317), (2, 0, 248, 249), (37, 39, 287, 285), (38, 36, 284, 286), (214, 247, 383, 316), (247, 246, 382, 383), (35, 37, 285, 283), (246, 245, 381, 382), (36, 34, 282, 284), (245, 244, 380, 381), (140, 138, 81, 83), (158, 156, 93, 95), (163, 165, 418, 420), (161, 163, 420, 422), (159, 161, 422, 424), (84, 86, 87, 85, 488, 487), (104, 103, 98, 178), (121, 123, 70, 68), (139, 141, 82, 80), (157, 159, 94, 92), (150, 148, 85, 87), (145, 147, 432, 434), (143, 145, 434, 436), (141, 143, 436, 438), (102, 105, 179, 99), (168, 166, 97, 101), (149, 151, 86, 84), (106, 104, 178, 176), (129, 131, 404, 406), (127, 129, 406, 408), (125, 127, 408, 410), (159, 424, 470, 94), (167, 169, 100, 96), (124, 122, 71, 73), (141, 438, 484, 82), (105, 107, 177, 179), (165, 167, 417, 418), (111, 113, 390, 392), (109, 111, 392, 394), (107, 109, 394, 396), (125, 410, 460, 72), (123, 125, 72, 70), (116, 114, 174, 172), (244, 243, 379, 380), (166, 416, 474, 97), (425, 158, 95, 469), (90, 92, 93, 91), (88, 90, 91, 89), (86, 88, 89, 87), (148, 430, 488, 85), (439, 140, 83, 483), (78, 80, 81, 79), (76, 78, 79, 77), (132, 402, 456, 75), (411, 124, 73, 459), (68, 70, 71, 69), (171, 68, 69, 170), (173, 171, 170, 172), (114, 388, 442, 174), (397, 106, 176, 445), (99, 179, 178, 98), (122, 120, 69, 71), (155, 157, 92, 90), (137, 139, 80, 78), (119, 121, 68, 171), (156, 154, 91, 93), (138, 136, 79, 81), (120, 118, 170, 69), (153, 155, 90, 88), (135, 137, 78, 76), (117, 119, 171, 173), (403, 133, 74, 455), (389, 115, 175, 441), (154, 152, 89, 91), (136, 134, 77, 79), (118, 116, 172, 170), (169, 102, 99, 100), (74, 76, 77, 75, 456, 455), (175, 173, 172, 174, 442, 441), (151, 153, 88, 86), (133, 135, 76, 74), (115, 117, 173, 175), (96, 100, 101, 97, 474, 473), (147, 149, 431, 432), (103, 168, 101, 98), (152, 150, 87, 89), (134, 132, 75, 77), (33, 35, 283, 281), (243, 242, 378, 379), (67, 1, 251, 315), (34, 32, 280, 282), (242, 241, 377, 378), (0, 66, 314, 248), (241, 240, 376, 377), (31, 33, 281, 279), (240, 239, 375, 376), (65, 67, 315, 313), (32, 30, 278, 280), (239, 238, 374, 375), (66, 64, 312, 314), (238, 237, 373, 374), (29, 31, 279, 277), (237, 236, 372, 373), (63, 65, 313, 311), (30, 28, 276, 278), (236, 235, 371, 372), (64, 62, 310, 312), (235, 234, 370, 371), (27, 29, 277, 275), (234, 233, 369, 370), (61, 63, 311, 309), (28, 26, 274, 276), (233, 232, 368, 369), (62, 60, 308, 310), (232, 231, 367, 368), (182, 180, 349, 350), (25, 27, 275, 273), (231, 230, 366, 367), (59, 61, 309, 307), (183, 184, 319, 318), (26, 24, 272, 274), (169, 214, 215, 102), (102, 215, 216, 105), (105, 216, 217, 107), (107, 217, 218, 109), (109, 218, 219, 111), (111, 219, 220, 113), (113, 220, 221, 115), (115, 221, 222, 117), (117, 222, 223, 119), (119, 223, 224, 121), (121, 224, 225, 123), (123, 225, 226, 125), (125, 226, 227, 127), (127, 227, 228, 129), (129, 228, 229, 131), (131, 229, 230, 133), (133, 230, 231, 135), (135, 231, 232, 137), (137, 232, 233, 139), (139, 233, 234, 141), (141, 234, 235, 143), (143, 235, 236, 145), (145, 236, 237, 147), (147, 237, 238, 149), (149, 238, 239, 151), (151, 239, 240, 153), (153, 240, 241, 155), (155, 241, 242, 157), (157, 242, 243, 159), (159, 243, 244, 161), (161, 244, 245, 163), (163, 245, 246, 165), (165, 246, 247, 167), (167, 247, 214, 169), (383, 313, 315, 316), (382, 311, 313, 383), (381, 309, 311, 382), (380, 307, 309, 381), (379, 305, 307, 380), (378, 303, 305, 379), (377, 301, 303, 378), (376, 299, 301, 377), (375, 297, 299, 376), (374, 295, 297, 375), (373, 293, 295, 374), (372, 291, 293, 373), (371, 289, 291, 372), (370, 287, 289, 371), (369, 285, 287, 370), (368, 283, 285, 369), (367, 281, 283, 368), (366, 279, 281, 367), (365, 277, 279, 366), (364, 275, 277, 365), (363, 273, 275, 364), (362, 271, 273, 363), (361, 269, 271, 362), (360, 267, 269, 361), (359, 265, 267, 360), (358, 263, 265, 359), (357, 261, 263, 358), (356, 259, 261, 357), (355, 257, 259, 356), (354, 255, 257, 355), (353, 253, 255, 354), (352, 250, 253, 353), (351, 251, 250, 352), (316, 315, 251, 351), (249, 317, 318, 252), (248, 349, 317, 249), (312, 348, 350, 314), (310, 347, 348, 312), (308, 346, 347, 310), (306, 345, 346, 308), (304, 344, 345, 306), (302, 343, 344, 304), (300, 342, 343, 302), (298, 341, 342, 300), (296, 340, 341, 298), (294, 339, 340, 296), (292, 338, 339, 294), (290, 337, 338, 292), (288, 336, 337, 290), (286, 335, 336, 288), (284, 334, 335, 286), (282, 333, 334, 284), (280, 332, 333, 282), (278, 331, 332, 280), (276, 330, 331, 278), (274, 329, 330, 276), (272, 328, 329, 274), (270, 327, 328, 272), (268, 326, 327, 270), (266, 325, 326, 268), (264, 324, 325, 266), (262, 323, 324, 264), (260, 322, 323, 262), (258, 321, 322, 260), (256, 320, 321, 258), (254, 319, 320, 256), (252, 318, 319, 254), (314, 350, 349, 248), (206, 207, 342, 341), (205, 206, 341, 340), (46, 44, 292, 294), (12, 10, 258, 260), (204, 205, 340, 339), (45, 47, 295, 293), (11, 13, 261, 259), (203, 204, 339, 338), (202, 203, 338, 337), (48, 46, 294, 296), (14, 12, 260, 262), (201, 202, 337, 336), (47, 49, 297, 295), (13, 15, 263, 261), (200, 201, 336, 335), (199, 200, 335, 334), (50, 48, 296, 298), (215, 214, 316, 351), (16, 14, 262, 264), (198, 199, 334, 333), (49, 51, 299, 297), (216, 215, 351, 352), (15, 17, 265, 263), (197, 198, 333, 332), (217, 216, 352, 353), (196, 197, 332, 331), (52, 50, 298, 300), (218, 217, 353, 354), (18, 16, 264, 266), (195, 196, 331, 330), (51, 53, 301, 299), (219, 218, 354, 355), (17, 19, 267, 265), (194, 195, 330, 329), (220, 219, 355, 356), (193, 194, 329, 328), (54, 52, 300, 302), (221, 220, 356, 357), (20, 18, 266, 268), (192, 193, 328, 327), (53, 55, 303, 301), (222, 221, 357, 358), (19, 21, 269, 267), (191, 192, 327, 326), (223, 222, 358, 359), (190, 191, 326, 325), (56, 54, 302, 304), (224, 223, 359, 360), (22, 20, 268, 270), (189, 190, 325, 324), (55, 57, 305, 303), (225, 224, 360, 361), (21, 23, 271, 269), (188, 189, 324, 323), (226, 225, 361, 362), (187, 188, 323, 322), (58, 56, 304, 306), (227, 226, 362, 363), (24, 22, 270, 272), (186, 187, 322, 321), (57, 59, 307, 305), (228, 227, 363, 364), (23, 25, 273, 271), (185, 186, 321, 320), (229, 228, 364, 365), (184, 185, 320, 319), (60, 58, 306, 308), (230, 229, 365, 366), (113, 115, 389, 390), (179, 177, 446, 445, 176, 178), (397, 395, 108, 106), (395, 393, 110, 108), (393, 391, 112, 110), (391, 388, 114, 112), (131, 133, 403, 404), (70, 72, 460, 459, 73, 71), (411, 409, 126, 124), (409, 407, 128, 126), (407, 405, 130, 128), (405, 402, 132, 130), (92, 94, 470, 469, 95, 93), (417, 167, 96, 473), (425, 423, 160, 158), (423, 421, 162, 160), (421, 419, 164, 162), (419, 416, 166, 164), (80, 82, 484, 483, 83, 81), (431, 149, 84, 487), (439, 437, 142, 140), (437, 435, 144, 142), (435, 433, 146, 144), (433, 430, 148, 146), (458, 399, 542, 509), (429, 428, 549, 548), (400, 457, 506, 541), (482, 429, 548, 527), (401, 400, 541, 540), (481, 472, 519, 524), (454, 401, 540, 507), (475, 480, 525, 518), (453, 440, 497, 504), (479, 481, 524, 522), (443, 452, 505, 496), (480, 478, 523, 525), (451, 453, 504, 502), (477, 479, 522, 520), (452, 450, 503, 505), (478, 476, 521, 523), (449, 451, 502, 500), (471, 477, 520, 516), (450, 448, 501, 503), (476, 468, 517, 521), (447, 449, 500, 498), (414, 475, 518, 547), (448, 444, 499, 501), (415, 414, 547, 546), (107, 396, 446, 177), (387, 440, 389, 441), (386, 387, 441, 442), (443, 386, 442, 388), (385, 444, 397, 445), (384, 385, 445, 446), (447, 384, 446, 396), (444, 448, 395, 397), (449, 447, 396, 394), (448, 450, 393, 395), (451, 449, 394, 392), (450, 452, 391, 393), (453, 451, 392, 390), (452, 443, 388, 391), (440, 453, 390, 389), (401, 454, 403, 455), (400, 401, 455, 456), (457, 400, 456, 402), (399, 458, 411, 459), (398, 399, 459, 460), (461, 398, 460, 410), (458, 462, 409, 411), (463, 461, 410, 408), (462, 464, 407, 409), (465, 463, 408, 406), (464, 466, 405, 407), (467, 465, 406, 404), (466, 457, 402, 405), (454, 467, 404, 403), (413, 468, 425, 469), (412, 413, 469, 470), (471, 412, 470, 424), (415, 472, 417, 473), (414, 415, 473, 474), (475, 414, 474, 416), (468, 476, 423, 425), (477, 471, 424, 422), (476, 478, 421, 423), (479, 477, 422, 420), (478, 480, 419, 421), (481, 479, 420, 418), (480, 475, 416, 419), (472, 481, 418, 417), (429, 482, 439, 483), (428, 429, 483, 484), (485, 428, 484, 438), (427, 486, 431, 487), (426, 427, 487, 488), (489, 426, 488, 430), (482, 490, 437, 439), (491, 485, 438, 436), (490, 492, 435, 437), (493, 491, 436, 434), (492, 494, 433, 435), (495, 493, 434, 432), (494, 489, 430, 433), (486, 495, 432, 431), (497, 536, 537, 496), (499, 538, 539, 498), (501, 499, 498, 500), (503, 501, 500, 502), (505, 503, 502, 504), (496, 505, 504, 497), (507, 540, 541, 506), (509, 542, 543, 508), (511, 509, 508, 510), (513, 511, 510, 512), (515, 513, 512, 514), (506, 515, 514, 507), (517, 544, 545, 516), (519, 546, 547, 518), (521, 517, 516, 520), (523, 521, 520, 522), (525, 523, 522, 524), (518, 525, 524, 519), (527, 548, 549, 526), (529, 550, 551, 528), (531, 527, 526, 530), (533, 531, 530, 532), (535, 533, 532, 534), (528, 535, 534, 529), (428, 485, 526, 549), (399, 398, 543, 542), (486, 427, 550, 529), (398, 461, 508, 543), (427, 426, 551, 550), (462, 458, 509, 511), (426, 489, 528, 551), (461, 463, 510, 508), (490, 482, 527, 531), (464, 462, 511, 513), (485, 491, 530, 526), (463, 465, 512, 510), (492, 490, 531, 533), (466, 464, 513, 515), (491, 493, 532, 530), (465, 467, 514, 512), (494, 492, 533, 535), (457, 466, 515, 506), (440, 387, 536, 497), (493, 495, 534, 532), (467, 454, 507, 514), (387, 386, 537, 536), (489, 494, 535, 528), (468, 413, 544, 517), (386, 443, 496, 537), (495, 486, 529, 534), (413, 412, 545, 544), (444, 385, 538, 499), (412, 471, 516, 545), (385, 384, 539, 538), (472, 415, 546, 519), (384, 447, 498, 539), (633, 553, 555, 634), (634, 555, 557, 648), (648, 557, 559, 662), (662, 559, 561, 676), (676, 561, 563, 690), (690, 563, 565, 704), (704, 565, 567, 718), (718, 567, 569, 732), (732, 569, 571, 746), (746, 571, 573, 760), (760, 573, 575, 774), (774, 575, 577, 788), (788, 577, 579, 802), (802, 579, 581, 816), (816, 581, 583, 830), (830, 583, 585, 844), (844, 585, 587, 858), (858, 587, 589, 872), (872, 589, 591, 886), (886, 591, 593, 900), (900, 593, 595, 914), (914, 595, 597, 928), (928, 597, 599, 942), (942, 599, 601, 956), (956, 601, 603, 970), (970, 603, 605, 984), (984, 605, 607, 998), (998, 607, 609, 1012), (1012, 609, 611, 1026), (1026, 611, 613, 1040), (1040, 613, 615, 1054), (1054, 615, 617, 1068), (555, 553, 619, 617, 615, 613, 611, 609, 607, 605, 603, 601, 599, 597, 595, 593, 591, 589, 587, 585, 583, 581, 579, 577, 575, 573, 571, 569, 567, 565, 563, 561, 559, 557), (1068, 617, 619, 1082), (1082, 619, 553, 633), (552, 554, 556, 558, 560, 562, 564, 566, 568, 570, 572, 574, 576, 578, 580, 582, 584, 586, 588, 590, 592, 594, 596, 598, 600, 602, 604, 606, 608, 610, 612, 614, 616, 618), (618, 1095, 620, 552), (1095, 1094, 621, 620), (1094, 1093, 622, 621), (1093, 1092, 623, 622), (1092, 1091, 624, 623), (1091, 1090, 625, 624), (1090, 1089, 626, 625), (1089, 1088, 627, 626), (1088, 1087, 628, 627), (1087, 1086, 629, 628), (1086, 1085, 630, 629), (1085, 1084, 631, 630), (1084, 1083, 632, 631), (1083, 1082, 633, 632), (616, 1081, 1095, 618), (1081, 1080, 1094, 1095), (1080, 1079, 1093, 1094), (1079, 1078, 1092, 1093), (1078, 1077, 1091, 1092), (1077, 1076, 1090, 1091), (1076, 1075, 1089, 1090), (1075, 1074, 1088, 1089), (1074, 1073, 1087, 1088), (1073, 1072, 1086, 1087), (1072, 1071, 1085, 1086), (1071, 1070, 1084, 1085), (1070, 1069, 1083, 1084), (1069, 1068, 1082, 1083), (614, 1067, 1081, 616), (1067, 1066, 1080, 1081), (1066, 1065, 1079, 1080), (1065, 1064, 1078, 1079), (1064, 1063, 1077, 1078), (1063, 1062, 1076, 1077), (1062, 1061, 1075, 1076), (1061, 1060, 1074, 1075), (1060, 1059, 1073, 1074), (1059, 1058, 1072, 1073), (1058, 1057, 1071, 1072), (1057, 1056, 1070, 1071), (1056, 1055, 1069, 1070), (1055, 1054, 1068, 1069), (612, 1053, 1067, 614), (1053, 1052, 1066, 1067), (1052, 1051, 1065, 1066), (1051, 1050, 1064, 1065), (1050, 1049, 1063, 1064), (1049, 1048, 1062, 1063), (1048, 1047, 1061, 1062), (1047, 1046, 1060, 1061), (1046, 1045, 1059, 1060), (1045, 1044, 1058, 1059), (1044, 1043, 1057, 1058), (1043, 1042, 1056, 1057), (1042, 1041, 1055, 1056), (1041, 1040, 1054, 1055), (610, 1039, 1053, 612), (1039, 1038, 1052, 1053), (1038, 1037, 1051, 1052), (1037, 1036, 1050, 1051), (1036, 1035, 1049, 1050), (1035, 1034, 1048, 1049), (1034, 1033, 1047, 1048), (1033, 1032, 1046, 1047), (1032, 1031, 1045, 1046), (1031, 1030, 1044, 1045), (1030, 1029, 1043, 1044), (1029, 1028, 1042, 1043), (1028, 1027, 1041, 1042), (1027, 1026, 1040, 1041), (608, 1025, 1039, 610), (1025, 1024, 1038, 1039), (1024, 1023, 1037, 1038), (1023, 1022, 1036, 1037), (1022, 1021, 1035, 1036), (1021, 1020, 1034, 1035), (1020, 1019, 1033, 1034), (1019, 1018, 1032, 1033), (1018, 1017, 1031, 1032), (1017, 1016, 1030, 1031), (1016, 1015, 1029, 1030), (1015, 1014, 1028, 1029), (1014, 1013, 1027, 1028), (1013, 1012, 1026, 1027), (606, 1011, 1025, 608), (1011, 1010, 1024, 1025), (1010, 1009, 1023, 1024), (1009, 1008, 1022, 1023), (1008, 1007, 1021, 1022), (1007, 1006, 1020, 1021), (1006, 1005, 1019, 1020), (1005, 1004, 1018, 1019), (1004, 1003, 1017, 1018), (1003, 1002, 1016, 1017), (1002, 1001, 1015, 1016), (1001, 1000, 1014, 1015), (1000, 999, 1013, 1014), (999, 998, 1012, 1013), (604, 997, 1011, 606), (997, 996, 1010, 1011), (996, 995, 1009, 1010), (995, 994, 1008, 1009), (994, 993, 1007, 1008), (993, 992, 1006, 1007), (992, 991, 1005, 1006), (991, 990, 1004, 1005), (990, 989, 1003, 1004), (989, 988, 1002, 1003), (988, 987, 1001, 1002), (987, 986, 1000, 1001), (986, 985, 999, 1000), (985, 984, 998, 999), (602, 983, 997, 604), (983, 982, 996, 997), (982, 981, 995, 996), (981, 980, 994, 995), (980, 979, 993, 994), (979, 978, 992, 993), (978, 977, 991, 992), (977, 976, 990, 991), (976, 975, 989, 990), (975, 974, 988, 989), (974, 973, 987, 988), (973, 972, 986, 987), (972, 971, 985, 986), (971, 970, 984, 985), (600, 969, 983, 602), (969, 968, 982, 983), (968, 967, 981, 982), (967, 966, 980, 981), (966, 965, 979, 980), (965, 964, 978, 979), (964, 963, 977, 978), (963, 962, 976, 977), (962, 961, 975, 976), (961, 960, 974, 975), (960, 959, 973, 974), (959, 958, 972, 973), (958, 957, 971, 972), (957, 956, 970, 971), (598, 955, 969, 600), (955, 954, 968, 969), (954, 953, 967, 968), (953, 952, 966, 967), (952, 951, 965, 966), (951, 950, 964, 965), (950, 949, 963, 964), (949, 948, 962, 963), (948, 947, 961, 962), (947, 946, 960, 961), (946, 945, 959, 960), (945, 944, 958, 959), (944, 943, 957, 958), (943, 942, 956, 957), (596, 941, 955, 598), (941, 940, 954, 955), (940, 939, 953, 954), (939, 938, 952, 953), (938, 937, 951, 952), (937, 936, 950, 951), (936, 935, 949, 950), (935, 934, 948, 949), (934, 933, 947, 948), (933, 932, 946, 947), (932, 931, 945, 946), (931, 930, 944, 945), (930, 929, 943, 944), (929, 928, 942, 943), (594, 927, 941, 596), (927, 926, 940, 941), (926, 925, 939, 940), (925, 924, 938, 939), (924, 923, 937, 938), (923, 922, 936, 937), (922, 921, 935, 936), (921, 920, 934, 935), (920, 919, 933, 934), (919, 918, 932, 933), (918, 917, 931, 932), (917, 916, 930, 931), (916, 915, 929, 930), (915, 914, 928, 929), (592, 913, 927, 594), (913, 912, 926, 927), (912, 911, 925, 926), (911, 910, 924, 925), (910, 909, 923, 924), (909, 908, 922, 923), (908, 907, 921, 922), (907, 906, 920, 921), (906, 905, 919, 920), (905, 904, 918, 919), (904, 903, 917, 918), (903, 902, 916, 917), (902, 901, 915, 916), (901, 900, 914, 915), (590, 899, 913, 592), (899, 898, 912, 913), (898, 897, 911, 912), (897, 896, 910, 911), (896, 895, 909, 910), (895, 894, 908, 909), (894, 893, 907, 908), (893, 892, 906, 907), (892, 891, 905, 906), (891, 890, 904, 905), (890, 889, 903, 904), (889, 888, 902, 903), (888, 887, 901, 902), (887, 886, 900, 901), (588, 885, 899, 590), (885, 884, 898, 899), (884, 883, 897, 898), (883, 882, 896, 897), (882, 881, 895, 896), (881, 880, 894, 895), (880, 879, 893, 894), (879, 878, 892, 893), (878, 877, 891, 892), (877, 876, 890, 891), (876, 875, 889, 890), (875, 874, 888, 889), (874, 873, 887, 888), (873, 872, 886, 887), (586, 871, 885, 588), (871, 870, 884, 885), (870, 869, 883, 884), (869, 868, 882, 883), (868, 867, 881, 882), (867, 866, 880, 881), (866, 865, 879, 880), (865, 864, 878, 879), (864, 863, 877, 878), (863, 862, 876, 877), (862, 861, 875, 876), (861, 860, 874, 875), (860, 859, 873, 874), (859, 858, 872, 873), (584, 857, 871, 586), (857, 856, 870, 871), (856, 855, 869, 870), (855, 854, 868, 869), (854, 853, 867, 868), (853, 852, 866, 867), (852, 851, 865, 866), (851, 850, 864, 865), (850, 849, 863, 864), (849, 848, 862, 863), (848, 847, 861, 862), (847, 846, 860, 861), (846, 845, 859, 860), (845, 844, 858, 859), (582, 843, 857, 584), (843, 842, 856, 857), (842, 841, 855, 856), (841, 840, 854, 855), (840, 839, 853, 854), (839, 838, 852, 853), (838, 837, 851, 852), (837, 836, 850, 851), (836, 835, 849, 850), (835, 834, 848, 849), (834, 833, 847, 848), (833, 832, 846, 847), (832, 831, 845, 846), (831, 830, 844, 845), (580, 829, 843, 582), (829, 828, 842, 843), (828, 827, 841, 842), (827, 826, 840, 841), (826, 825, 839, 840), (825, 824, 838, 839), (824, 823, 837, 838), (823, 822, 836, 837), (822, 821, 835, 836), (821, 820, 834, 835), (820, 819, 833, 834), (819, 818, 832, 833), (818, 817, 831, 832), (817, 816, 830, 831), (578, 815, 829, 580), (815, 814, 828, 829), (814, 813, 827, 828), (813, 812, 826, 827), (812, 811, 825, 826), (811, 810, 824, 825), (810, 809, 823, 824), (809, 808, 822, 823), (808, 807, 821, 822), (807, 806, 820, 821), (806, 805, 819, 820), (805, 804, 818, 819), (804, 803, 817, 818), (803, 802, 816, 817), (576, 801, 815, 578), (801, 800, 814, 815), (800, 799, 813, 814), (799, 798, 812, 813), (798, 797, 811, 812), (797, 796, 810, 811), (796, 795, 809, 810), (795, 794, 808, 809), (794, 793, 807, 808), (793, 792, 806, 807), (792, 791, 805, 806), (791, 790, 804, 805), (790, 789, 803, 804), (789, 788, 802, 803), (574, 787, 801, 576), (787, 786, 800, 801), (786, 785, 799, 800), (785, 784, 798, 799), (784, 783, 797, 798), (783, 782, 796, 797), (782, 781, 795, 796), (781, 780, 794, 795), (780, 779, 793, 794), (779, 778, 792, 793), (778, 777, 791, 792), (777, 776, 790, 791), (776, 775, 789, 790), (775, 774, 788, 789), (572, 773, 787, 574), (773, 772, 786, 787), (772, 771, 785, 786), (771, 770, 784, 785), (770, 769, 783, 784), (769, 768, 782, 783), (768, 767, 781, 782), (767, 766, 780, 781), (766, 765, 779, 780), (765, 764, 778, 779), (764, 763, 777, 778), (763, 762, 776, 777), (762, 761, 775, 776), (761, 760, 774, 775), (570, 759, 773, 572), (759, 758, 772, 773), (758, 757, 771, 772), (757, 756, 770, 771), (756, 755, 769, 770), (755, 754, 768, 769), (754, 753, 767, 768), (753, 752, 766, 767), (752, 751, 765, 766), (751, 750, 764, 765), (750, 749, 763, 764), (749, 748, 762, 763), (748, 747, 761, 762), (747, 746, 760, 761), (568, 745, 759, 570), (745, 744, 758, 759), (744, 743, 757, 758), (743, 742, 756, 757), (742, 741, 755, 756), (741, 740, 754, 755), (740, 739, 753, 754), (739, 738, 752, 753), (738, 737, 751, 752), (737, 736, 750, 751), (736, 735, 749, 750), (735, 734, 748, 749), (734, 733, 747, 748), (733, 732, 746, 747), (566, 731, 745, 568), (731, 730, 744, 745), (730, 729, 743, 744), (729, 728, 742, 743), (728, 727, 741, 742), (727, 726, 740, 741), (726, 725, 739, 740), (725, 724, 738, 739), (724, 723, 737, 738), (723, 722, 736, 737), (722, 721, 735, 736), (721, 720, 734, 735), (720, 719, 733, 734), (719, 718, 732, 733), (564, 717, 731, 566), (717, 716, 730, 731), (716, 715, 729, 730), (715, 714, 728, 729), (714, 713, 727, 728), (713, 712, 726, 727), (712, 711, 725, 726), (711, 710, 724, 725), (710, 709, 723, 724), (709, 708, 722, 723), (708, 707, 721, 722), (707, 706, 720, 721), (706, 705, 719, 720), (705, 704, 718, 719), (562, 703, 717, 564), (703, 702, 716, 717), (702, 701, 715, 716), (701, 700, 714, 715), (700, 699, 713, 714), (699, 698, 712, 713), (698, 697, 711, 712), (697, 696, 710, 711), (696, 695, 709, 710), (695, 694, 708, 709), (694, 693, 707, 708), (693, 692, 706, 707), (692, 691, 705, 706), (691, 690, 704, 705), (560, 689, 703, 562), (689, 688, 702, 703), (688, 687, 701, 702), (687, 686, 700, 701), (686, 685, 699, 700), (685, 684, 698, 699), (684, 683, 697, 698), (683, 682, 696, 697), (682, 681, 695, 696), (681, 680, 694, 695), (680, 679, 693, 694), (679, 678, 692, 693), (678, 677, 691, 692), (677, 676, 690, 691), (558, 675, 689, 560), (675, 674, 688, 689), (674, 673, 687, 688), (673, 672, 686, 687), (672, 671, 685, 686), (671, 670, 684, 685), (670, 669, 683, 684), (669, 668, 682, 683), (668, 667, 681, 682), (667, 666, 680, 681), (666, 665, 679, 680), (665, 664, 678, 679), (664, 663, 677, 678), (663, 662, 676, 677), (556, 661, 675, 558), (661, 660, 674, 675), (660, 659, 673, 674), (659, 658, 672, 673), (658, 657, 671, 672), (657, 656, 670, 671), (656, 655, 669, 670), (655, 654, 668, 669), (654, 653, 667, 668), (653, 652, 666, 667), (652, 651, 665, 666), (651, 650, 664, 665), (650, 649, 663, 664), (649, 648, 662, 663), (554, 647, 661, 556), (647, 646, 660, 661), (646, 645, 659, 660), (645, 644, 658, 659), (644, 643, 657, 658), (643, 642, 656, 657), (642, 641, 655, 656), (641, 640, 654, 655), (640, 639, 653, 654), (639, 638, 652, 653), (638, 637, 651, 652), (637, 636, 650, 651), (636, 635, 649, 650), (635, 634, 648, 649), (552, 620, 647, 554), (620, 621, 646, 647), (621, 622, 645, 646), (622, 623, 644, 645), (623, 624, 643, 644), (624, 625, 642, 643), (625, 626, 641, 642), (626, 627, 640, 641), (627, 628, 639, 640), (628, 629, 638, 639), (629, 630, 637, 638), (630, 631, 636, 637), (631, 632, 635, 636), (632, 633, 634, 635)])
me_cylinder_002.polygons.foreach_set('use_smooth', [True] * 1024)
me_cylinder_002.polygons.foreach_set('material_index', [0, 0, 0, 0, 0, 0, 0, 0, 0, 0, 0, 0, 0, 0, 0, 0, 0, 0, 0, 0, 0, 0, 0, 0, 0, 0, 0, 0, 0, 0, 0, 0, 2, 1, 0, 2, 0, 2, 2, 2, 2, 2, 2, 2, 2, 2, 2, 2, 2, 2, 2, 2, 2, 2, 2, 2, 2, 2, 2, 2, 2, 2, 2, 2, 2, 2, 2, 2, 2, 2, 0, 0, 0, 0, 0, 1, 0, 0, 0, 0, 0, 0, 0, 0, 0, 0, 0, 0, 0, 0, 0, 0, 0, 0, 0, 0, 0, 0, 0, 0, 0, 0, 0, 2, 0, 0, 1, 1, 1, 0, 0, 1, 1, 0, 0, 1, 1, 1, 0, 0, 1, 0, 0, 0, 0, 0, 0, 0, 0, 0, 0, 0, 0, 0, 0, 0, 0, 1, 1, 0, 0, 0, 1, 0, 0, 0, 0, 2, 2, 2, 2, 2, 2, 2, 2, 2, 2, 2, 2, 2, 2, 2, 2, 2, 2, 2, 2, 2, 2, 2, 2, 2, 2, 2, 2, 2, 2, 2, 2, 2, 2, 0, 0, 0, 0, 0, 0, 0, 0, 0, 0, 0, 0, 0, 0, 0, 0, 0, 0, 0, 0, 0, 0, 0, 0, 0, 0, 0, 0, 0, 0, 0, 0, 0, 0, 2, 2, 2, 2, 2, 2, 2, 2, 2, 2, 2, 2, 2, 2, 2, 2, 2, 2, 2, 2, 2, 2, 2, 2, 2, 2, 2, 2, 2, 2, 2, 2, 2, 2, 2, 2, 2, 2, 2, 2, 2, 2, 2, 2, 2, 2, 2, 2, 2, 2, 2, 2, 2, 2, 2, 2, 2, 2, 2, 2, 2, 2, 2, 2, 2, 2, 2, 2, 2, 2, 2, 2, 2, 2, 2, 2, 2, 2, 2, 2, 2, 2, 2, 2, 2, 2, 2, 2, 2, 2, 2, 2, 2, 2, 2, 2, 2, 2, 2, 2, 2, 2, 2, 2, 2, 2, 2, 2, 2, 2, 2, 2, 2, 2, 2, 2, 2, 2, 2, 2, 2, 2, 2, 2, 2, 2, 2, 2, 2, 2, 2, 2, 2, 2, 2, 2, 0, 1, 0, 0, 0, 0, 0, 1, 0, 0, 0, 0, 1, 0, 0, 0, 0, 0, 1, 0, 0, 0, 0, 0, 3, 3, 3, 3, 3, 3, 3, 3, 3, 3, 3, 3, 3, 3, 3, 3, 3, 3, 3, 3, 3, 3, 3, 3, 0, 0, 0, 0, 0, 0, 0, 0, 0, 0, 0, 0, 0, 0, 0, 0, 0, 0, 0, 0, 0, 0, 0, 0, 0, 0, 0, 0, 0, 0, 0, 0, 0, 0, 0, 0, 0, 0, 0, 0, 0, 0, 0, 0, 0, 0, 0, 0, 0, 0, 0, 0, 0, 0, 0, 0, 0, 3, 3, 3, 3, 3, 3, 3, 3, 3, 3, 3, 3, 3, 3, 3, 3, 3, 3, 3, 3, 3, 3, 3, 3, 3, 3, 3, 3, 3, 3, 3, 3, 3, 3, 3, 3, 3, 3, 3, 3, 3, 3, 3, 3, 3, 3, 3, 3, 3, 3, 3, 3, 3, 3, 3, 3, 4, 4, 4, 4, 4, 4, 4, 4, 4, 4, 4, 4, 4, 4, 4, 4, 4, 4, 4, 4, 4, 4, 4, 4, 4, 4, 4, 4, 4, 4, 4, 4, 4, 4, 4, 4, 4, 4, 4, 4, 4, 4, 4, 4, 4, 4, 4, 4, 4, 4, 4, 4, 4, 4, 4, 4, 4, 4, 4, 4, 4, 4, 4, 4, 4, 4, 4, 4, 4, 4, 4, 4, 4, 4, 4, 4, 4, 4, 4, 4, 4, 4, 4, 4, 4, 4, 4, 4, 4, 4, 4, 4, 4, 4, 4, 4, 4, 4, 4, 4, 4, 4, 4, 4, 4, 4, 4, 4, 4, 4, 4, 4, 4, 4, 4, 4, 4, 4, 4, 4, 4, 4, 4, 4, 4, 4, 4, 4, 4, 4, 4, 4, 4, 4, 4, 4, 4, 4, 4, 4, 4, 4, 4, 4, 4, 4, 4, 4, 4, 4, 4, 4, 4, 4, 4, 4, 4, 4, 4, 4, 4, 4, 4, 4, 4, 4, 4, 4, 4, 4, 4, 4, 4, 4, 4, 4, 4, 4, 4, 4, 4, 4, 4, 4, 4, 4, 4, 4, 4, 4, 4, 4, 4, 4, 4, 4, 4, 4, 4, 4, 4, 4, 4, 4, 4, 4, 4, 4, 4, 4, 4, 4, 4, 4, 4, 4, 4, 4, 4, 4, 4, 4, 4, 4, 4, 4, 4, 4, 4, 4, 4, 4, 4, 4, 4, 4, 4, 4, 4, 4, 4, 4, 4, 4, 4, 4, 4, 4, 4, 4, 4, 4, 4, 4, 4, 4, 4, 4, 4, 4, 4, 4, 4, 4, 4, 4, 4, 4, 4, 4, 4, 4, 4, 4, 4, 4, 4, 4, 4, 4, 4, 4, 4, 4, 4, 4, 4, 4, 4, 4, 4, 4, 4, 4, 4, 4, 4, 4, 4, 4, 4, 4, 4, 4, 4, 4, 4, 4, 4, 4, 4, 4, 4, 4, 4, 4, 4, 4, 4, 4, 4, 4, 4, 4, 4, 4, 4, 4, 4, 4, 4, 4, 4, 4, 4, 4, 4, 4, 4, 4, 4, 4, 4, 4, 4, 4, 4, 4, 4, 4, 4, 4, 4, 4, 4, 4, 4, 4, 4, 4, 4, 4, 4, 4, 4, 4, 4, 4, 4, 4, 4, 4, 4, 4, 4, 4, 4, 4, 4, 4, 4, 4, 4, 4, 4, 4, 4, 4, 4, 4, 4, 4, 4, 4, 4, 4, 4, 4, 4, 4, 4, 4, 4, 4, 4, 4, 4, 4, 4, 4, 4, 4, 4, 4, 4, 4, 4, 4, 4, 4, 4, 4, 4, 4, 4, 4, 4, 4, 4, 4, 4, 4, 4, 4, 4, 4, 4, 4, 4, 4, 4, 4, 4, 4, 4, 4, 4, 4, 4, 4, 4, 4, 4, 4, 4, 4, 4, 4, 4, 4, 4, 4, 4, 4, 4, 4, 4, 4, 4, 4, 4, 4, 4, 4, 4, 4, 4, 4, 4, 4, 4, 4, 4, 4, 4, 4, 4, 4, 4, 4, 4, 4, 4, 4, 4, 4, 4, 4, 4, 4, 4, 4, 4, 4, 4, 4, 4, 4, 4, 4, 4, 4])
me_cylinder_002.materials.append(mat_material)
me_cylinder_002.materials.append(mat_material_001)
me_cylinder_002.materials.append(mat_material_002)
me_cylinder_002.materials.append(mat_material_003)
me_cylinder_002.materials.append(mat_material_004)
me_cylinder_002.use_remesh_preserve_volume = False
me_cylinder_002.use_remesh_preserve_attributes = False
me_cylinder_002.use_mirror_vertex_groups = False
me_cylinder_002.update()

# ---- objects
ob_cylinder = bpy.data.objects.new('Cylinder', me_cylinder_002)
ob_lamp = bpy.data.objects.new('Lamp', light_lamp)
ob_camera = bpy.data.objects.new('Camera', cam_camera)

# ---- transforms, parenting, visibility, modifiers, constraints
ob_cylinder.location = (0.0, 0.0, 0.0)
ob_cylinder.lineart.crease_threshold = 0.0
_m = ob_cylinder.modifiers.new('Auto Smooth', 'NODES')
_m.node_group = ng_auto_smooth
_gi = [s.identifier for s in ng_auto_smooth.interface.items_tree if s.item_type == 'SOCKET' and s.in_out == 'INPUT']
_m[_gi[1]] = 0.5236  # Angle
ob_lamp.location = (4.076, 1.005, 5.904)
ob_lamp.rotation_euler = (0.6503, 0.05522, 1.866)
ob_lamp.lock_rotations_4d = False
ob_lamp.empty_display_type = 'ARROWS'
ob_lamp.color = (0.0, 0.0, 0.0, 0.0)
ob_lamp.lineart.crease_threshold = 0.0
ob_camera.location = (7.481, -6.508, 5.344)
ob_camera.rotation_euler = (1.109, 0.0, 0.8149)
ob_camera.lock_rotations_4d = False
ob_camera.empty_display_type = 'ARROWS'
ob_camera.color = (0.0, 0.0, 0.0, 0.0)
ob_camera.display_type = 'WIRE'
ob_camera.lineart.crease_threshold = 0.0

# ---- collection membership
col_collection_1.objects.link(ob_cylinder)
col_collection_1.objects.link(ob_lamp)
col_collection_1.objects.link(ob_camera)

# ---- scene / render settings (as saved in the file)
scene.camera = ob_camera
scene.frame_start = 1; scene.frame_end = 250; scene.frame_set(0)
scene.render.engine = 'BLENDER_EEVEE_NEXT'
scene.render.image_settings.compression = 3
scene.render.fps = 30
scene.render.dither_intensity = 0.0
scene.render.film_transparent = True
scene.cycles.use_denoising = False
scene.cycles.samples = 128
scene.cycles.sampling_pattern = 'TABULATED_SOBOL'
scene.cycles.use_adaptive_sampling = False
scene.cycles.use_light_tree = False
scene.cycles.blur_glossy = 0.0
scene.cycles.sample_clamp_indirect = 0.0
scene.view_settings.view_transform = 'Standard'
bpy.context.view_layer.update()
